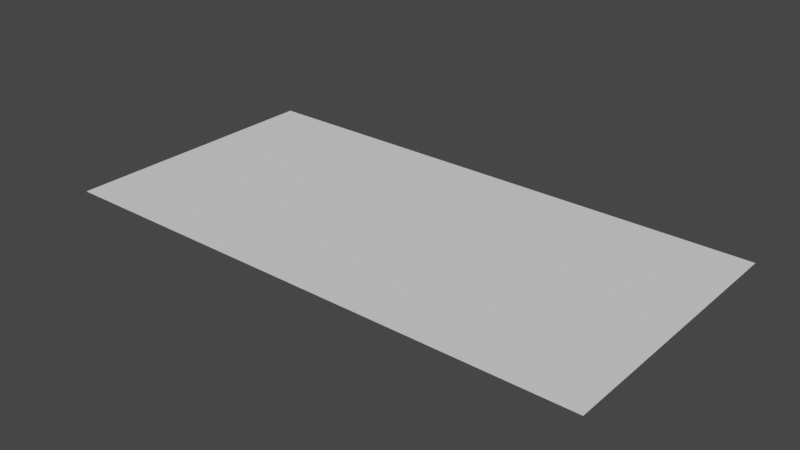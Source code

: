 # Source: shaped.blend  (saved by Blender 2.83.19; exported with 4.5.12 LTS)
import bpy
from mathutils import Matrix  # noqa: F401  (used for matrix-valued properties, if any)

bpy.ops.wm.read_factory_settings(use_empty=True)
scene = bpy.context.scene
scene.name = 'Scene'

# ---- collections
col_collection = bpy.data.collections.new('Collection'); scene.collection.children.link(col_collection)

# ---- world
world_world = bpy.data.worlds.new('World'); scene.world = world_world
world_world.use_nodes = True; world_world.node_tree.nodes.clear()
_N = world_world.node_tree.nodes; _L = world_world.node_tree.links
n0 = _N.new('ShaderNodeOutputWorld'); n0.name = 'World Output'; n0.location = (300, 300)
n1 = _N.new('ShaderNodeBackground'); n1.name = 'Background'; n1.location = (10, 300)
n1.inputs[0].default_value = (0.05088, 0.05088, 0.05088, 1.0)
_L.new(n1.outputs[0], n0.inputs[0])
n0.is_active_output = True
world_world.color = (0.05088, 0.05088, 0.05088)
world_world.use_sun_shadow = False
world_world.sun_shadow_jitter_overblur = 0.0

# ---- meshes
me_plane = bpy.data.meshes.new('Plane')
me_plane.from_pydata([(-1.0, -1.0, 0.0), (1.0, -1.0, 0.0), (-1.0, 1.0, 0.0), (1.0, 1.0, 0.0), (0.6614, -1.0, 0.0), (0.2509, -1.0, 0.0), (-0.2509, -1.0, 0.0), (-0.6614, -1.0, 0.0), (-0.6614, 1.0, 0.0), (-0.2509, 1.0, 0.0), (0.2509, 1.0, 0.0), (0.6614, 1.0, 0.0), (0.2509, 0.7472, 0.0), (-0.2509, 0.7472, 0.0), (-0.2509, -0.7472, 0.0), (0.2509, -0.7472, 0.0), (-1.0, -0.71, 0.0), (-1.0, 0.71, 0.0), (1.0, 0.71, 0.0), (1.0, -0.71, 0.0), (0.6217, 0.1366, 0.0), (0.5757, 0.2126, 0.0), (0.5296, 0.1191, 0.0), (0.7012, 0.1764, 0.0), (0.7012, 0.3253, 0.0), (0.6519, 0.2509, 0.0), (0.6217, 0.3651, 0.0), (0.5296, 0.3827, 0.0), (0.5757, 0.2891, 0.0), (0.7349, 0.8, 0.0), (0.7012, 0.6361, 0.0), (0.5566, 0.6217, 0.0), (0.5296, 0.5296, 0.0), (0.6217, 0.5566, 0.0), (0.2111, 0.5296, 0.0), (0.1881, 0.6217, 0.0), (0.1191, 0.5296, 0.0), (0.2906, 0.5296, 0.0), (0.3827, 0.5296, 0.0), (0.3136, 0.6217, 0.0), (0.2906, 0.1191, 0.0), (0.3827, 0.1191, 0.0), (0.3366, 0.2124, 0.0), (0.2906, 0.3827, 0.0), (0.3366, 0.2893, 0.0), (0.3827, 0.3827, 0.0), (0.2111, 0.3827, 0.0), (0.1191, 0.3827, 0.0), (0.1651, 0.2894, 0.0), (0.2111, 0.1191, 0.0), (0.1651, 0.2123, 0.0), (0.1191, 0.1191, 0.0), (-0.2111, 0.5296, 0.0), (-0.1191, 0.5296, 0.0), (-0.1881, 0.6217, 0.0), (-0.2906, 0.5296, 0.0), (-0.3136, 0.6217, 0.0), (-0.3827, 0.5296, 0.0), (-0.7012, 0.6361, 0.0), (-0.7349, 0.8, 0.0), (-0.6217, 0.5566, 0.0), (-0.5296, 0.5296, 0.0), (-0.5566, 0.6217, 0.0), (-0.7012, 0.3253, 0.0), (-0.7012, 0.1764, 0.0), (-0.6519, 0.2509, 0.0), (-0.6217, 0.1366, 0.0), (-0.5296, 0.1191, 0.0), (-0.5757, 0.2126, 0.0), (-0.6217, 0.3651, 0.0), (-0.5757, 0.2891, 0.0), (-0.5296, 0.3827, 0.0), (-0.2111, 0.3827, 0.0), (-0.1651, 0.2894, 0.0), (-0.1191, 0.3827, 0.0), (-0.2906, 0.3827, 0.0), (-0.3827, 0.3827, 0.0), (-0.3366, 0.2893, 0.0), (-0.2906, 0.1191, 0.0), (-0.3366, 0.2124, 0.0), (-0.3827, 0.1191, 0.0), (-0.2111, 0.1191, 0.0), (-0.1191, 0.1191, 0.0), (-0.1651, 0.2123, 0.0), (-0.6217, -0.1366, 0.0), (-0.5757, -0.2126, 0.0), (-0.5296, -0.1191, 0.0), (-0.7012, -0.1764, 0.0), (-0.7012, -0.3253, 0.0), (-0.6519, -0.2509, 0.0), (-0.6217, -0.3651, 0.0), (-0.5296, -0.3827, 0.0), (-0.5757, -0.2891, 0.0), (-0.7349, -0.8, 0.0), (-0.7012, -0.6361, 0.0), (-0.5566, -0.6217, 0.0), (-0.5296, -0.5296, 0.0), (-0.6217, -0.5566, 0.0), (-0.2111, -0.5296, 0.0), (-0.1881, -0.6217, 0.0), (-0.1191, -0.5296, 0.0), (-0.2906, -0.5296, 0.0), (-0.3827, -0.5296, 0.0), (-0.3136, -0.6217, 0.0), (-0.2906, -0.1191, 0.0), (-0.3827, -0.1191, 0.0), (-0.3366, -0.2124, 0.0), (-0.2906, -0.3827, 0.0), (-0.3366, -0.2893, 0.0), (-0.3827, -0.3827, 0.0), (-0.2111, -0.3827, 0.0), (-0.1191, -0.3827, 0.0), (-0.1651, -0.2894, 0.0), (-0.2111, -0.1191, 0.0), (-0.1651, -0.2123, 0.0), (-0.1191, -0.1191, 0.0), (0.7012, -0.3253, 0.0), (0.7012, -0.1764, 0.0), (0.6519, -0.2509, 0.0), (0.6217, -0.1366, 0.0), (0.5296, -0.1191, 0.0), (0.5757, -0.2126, 0.0), (0.6217, -0.3651, 0.0), (0.5757, -0.2891, 0.0), (0.5296, -0.3827, 0.0), (0.2906, -0.1191, 0.0), (0.3366, -0.2124, 0.0), (0.3827, -0.1191, 0.0), (0.2111, -0.1191, 0.0), (0.1191, -0.1191, 0.0), (0.1651, -0.2123, 0.0), (0.2111, -0.3827, 0.0), (0.1651, -0.2894, 0.0), (0.1191, -0.3827, 0.0), (0.2906, -0.3827, 0.0), (0.3827, -0.3827, 0.0), (0.3366, -0.2893, 0.0), (0.2111, -0.5296, 0.0), (0.1191, -0.5296, 0.0), (0.1881, -0.6217, 0.0), (0.2906, -0.5296, 0.0), (0.3136, -0.6217, 0.0), (0.3827, -0.5296, 0.0), (0.5566, -0.6217, 0.0), (0.6217, -0.5566, 0.0), (0.5296, -0.5296, 0.0), (0.7349, -0.8, 0.0), (0.7012, -0.6361, 0.0), (-1.0, -0.654, 0.0), (-1.0, -0.2579, 0.0), (-1.0, -0.2438, 0.0), (-1.0, 0.2438, 0.0), (-1.0, 0.2579, 0.0), (-1.0, 0.654, 0.0), (1.0, 0.654, 0.0), (1.0, 0.2579, 0.0), (1.0, 0.2438, 0.0), (1.0, -0.2438, 0.0), (1.0, -0.2579, 0.0), (1.0, -0.654, 0.0), (0.7542, 0.2438, 0.0), (0.7542, 0.2579, 0.0), (0.7542, 0.7374, 0.0), (-0.7542, 0.7374, 0.0), (-0.7542, 0.2579, 0.0), (-0.7542, 0.2438, 0.0), (-0.7542, -0.2438, 0.0), (-0.7542, -0.2579, 0.0), (-0.7542, -0.7374, 0.0), (0.7542, -0.2579, 0.0), (0.7542, -0.2438, 0.0), (0.7542, -0.7374, 0.0), (-1.0, -0.6161, 0.0), (-1.0, -0.2937, 0.0), (-1.0, -0.208, 0.0), (-1.0, 0.208, 0.0), (-1.0, 0.2937, 0.0), (-1.0, 0.6161, 0.0), (1.0, 0.6161, 0.0), (1.0, 0.2937, 0.0), (1.0, 0.208, 0.0), (1.0, -0.208, 0.0), (1.0, -0.2937, 0.0), (1.0, -0.6161, 0.0), (0.7901, 0.208, 0.0), (0.7901, 0.2937, 0.0), (0.7901, 0.6874, 0.0), (-0.7901, 0.6874, 0.0), (-0.7901, 0.2937, 0.0), (-0.7901, 0.208, 0.0), (-0.7901, -0.208, 0.0), (-0.7901, -0.2937, 0.0), (-0.7901, -0.6874, 0.0), (0.7901, -0.2937, 0.0), (0.7901, -0.208, 0.0), (0.7901, -0.6874, 0.0), (-1.0, -0.5743, 0.0), (-1.0, -0.48, 0.0), (-1.0, -0.4227, 0.0), (-1.0, -0.3334, 0.0), (-1.0, -0.1683, 0.0), (-1.0, 0.1683, 0.0), (-1.0, 0.3334, 0.0), (-1.0, 0.4227, 0.0), (-1.0, 0.48, 0.0), (-1.0, 0.5743, 0.0), (1.0, 0.5743, 0.0), (1.0, 0.48, 0.0), (1.0, 0.4227, 0.0), (1.0, 0.3334, 0.0), (1.0, 0.1683, 0.0), (1.0, -0.1683, 0.0), (1.0, -0.3334, 0.0), (1.0, -0.4227, 0.0), (1.0, -0.48, 0.0), (1.0, -0.5743, 0.0), (0.8297, 0.1683, 0.0), (0.919, 0.4227, 0.0), (0.8297, 0.3334, 0.0), (0.919, 0.5075, 0.0), (0.8297, 0.6321, 0.0), (-0.919, 0.5075, 0.0), (-0.8297, 0.6321, 0.0), (-0.919, 0.4227, 0.0), (-0.8297, 0.3334, 0.0), (-0.8297, 0.1683, 0.0), (-0.8297, -0.1683, 0.0), (-0.919, -0.4227, 0.0), (-0.8297, -0.3334, 0.0), (-0.919, -0.5075, 0.0), (-0.8297, -0.6321, 0.0), (0.919, -0.4227, 0.0), (0.8297, -0.3334, 0.0), (0.8297, -0.1683, 0.0), (0.919, -0.5075, 0.0), (0.8297, -0.6321, 0.0), (-1.0, -0.09983, 0.0), (-1.0, -0.05825, 0.0), (-1.0, 0.05825, 0.0), (-1.0, 0.09983, 0.0), (1.0, 0.09983, 0.0), (1.0, 0.05825, 0.0), (1.0, -0.05825, 0.0), (1.0, -0.09983, 0.0), (0.9398, 0.05825, 0.0), (0.8982, 0.09983, 0.0), (-0.9398, 0.05825, 0.0), (-0.8982, 0.09983, 0.0), (-0.9398, -0.05825, 0.0), (-0.8982, -0.09983, 0.0), (0.9398, -0.05825, 0.0), (0.8982, -0.09983, 0.0)], [], [(29, 18, 3, 11), (4, 1, 19, 146), (72, 52, 55, 75), (8, 59, 13, 9), (106, 108, 112, 114), (49, 128, 125, 40), (73, 77, 79, 83), (146, 19, 159, 171), (58, 63, 69, 60), (0, 7, 93, 16), (29, 12, 39, 31), (12, 10, 9, 13), (59, 17, 153, 163), (5, 15, 14, 6), (169, 158, 157, 170), (17, 59, 8, 2), (42, 21, 28, 44), (151, 165, 164, 152), (155, 161, 160, 156), (14, 15, 139, 99), (12, 13, 54, 35), (126, 130, 132, 136), (93, 14, 103, 95), (120, 22, 41, 127), (34, 46, 43, 37), (83, 50, 48, 73), (13, 59, 62, 56), (64, 87, 84, 66), (113, 81, 78, 104), (88, 94, 97, 90), (98, 110, 107, 101), (130, 114, 112, 132), (121, 126, 136, 123), (131, 137, 140, 134), (15, 146, 143, 141), (21, 25, 28), (27, 32, 38, 45), (29, 11, 10, 12), (36, 53, 74, 47), (54, 13, 56), (57, 61, 71, 76), (65, 68, 70), (67, 86, 105, 80), (85, 89, 92), (91, 96, 102, 109), (93, 7, 6, 14), (100, 138, 133, 111), (118, 121, 123), (124, 135, 142, 145), (139, 15, 141), (4, 146, 15, 5), (24, 30, 33, 26), (42, 44, 48, 50), (12, 35, 39), (51, 82, 115, 129), (68, 79, 77, 70), (106, 85, 92, 108), (14, 99, 103), (147, 116, 122, 144), (117, 23, 20, 119), (20, 21, 22), (161, 162, 30, 24), (26, 27, 28), (163, 164, 63, 58), (31, 32, 33), (34, 35, 36), (37, 38, 39), (40, 41, 42), (43, 44, 45), (46, 47, 48), (49, 50, 51), (52, 53, 54), (55, 56, 57), (63, 164, 165, 64, 65), (60, 61, 62), (165, 166, 87, 64), (66, 67, 68), (69, 70, 71), (72, 73, 74), (75, 76, 77), (78, 79, 80), (81, 82, 83), (84, 85, 86), (167, 168, 94, 88), (90, 91, 92), (171, 169, 116, 147), (95, 96, 97), (98, 99, 100), (101, 102, 103), (104, 105, 106), (107, 108, 109), (110, 111, 112), (113, 114, 115), (146, 171, 147), (119, 120, 121), (122, 123, 124), (125, 126, 127), (128, 129, 130), (131, 132, 133), (134, 135, 136), (137, 138, 139), (140, 141, 142), (143, 144, 145), (20, 23, 25, 21), (24, 26, 28, 25), (34, 37, 39, 35), (49, 40, 42, 50), (43, 46, 48, 44), (55, 52, 54, 56), (69, 63, 65, 70), (64, 66, 68, 65), (72, 75, 77, 73), (78, 81, 83, 79), (84, 87, 89, 85), (88, 90, 92, 89), (98, 101, 103, 99), (113, 104, 106, 114), (107, 110, 112, 108), (122, 116, 118, 123), (117, 119, 121, 118), (125, 128, 130, 126), (131, 134, 136, 132), (140, 137, 139, 141), (41, 22, 21, 42), (27, 45, 44, 28), (162, 29, 30), (29, 31, 33, 30), (32, 27, 26, 33), (38, 32, 31, 39), (36, 47, 46, 34), (45, 38, 37, 43), (74, 53, 52, 72), (57, 76, 75, 55), (58, 60, 62, 59), (61, 57, 56, 62), (58, 59, 163), (71, 61, 60, 69), (67, 80, 79, 68), (76, 71, 70, 77), (105, 86, 85, 106), (91, 109, 108, 92), (168, 93, 94), (93, 95, 97, 94), (96, 91, 90, 97), (102, 96, 95, 103), (100, 111, 110, 98), (109, 102, 101, 107), (143, 146, 147, 144), (116, 169, 170, 117, 118), (124, 145, 144, 122), (120, 127, 126, 121), (135, 124, 123, 136), (133, 138, 137, 131), (142, 135, 134, 140), (145, 142, 141, 143), (23, 160, 161, 24, 25), (22, 120, 119, 20), (51, 129, 128, 49), (127, 41, 40, 125), (53, 36, 35, 54), (82, 51, 50, 83), (47, 74, 73, 48), (87, 166, 167, 88, 89), (86, 67, 66, 84), (115, 82, 81, 113), (80, 105, 104, 78), (138, 100, 99, 139), (129, 115, 114, 130), (111, 133, 132, 112), (181, 194, 170, 157), (183, 195, 171, 159), (179, 185, 161, 155), (18, 29, 162, 154), (177, 187, 163, 153), (175, 189, 165, 151), (173, 191, 167, 149), (170, 160, 23, 117), (149, 167, 166, 150), (187, 188, 164, 163), (189, 190, 166, 165), (195, 193, 169, 171), (185, 186, 162, 161), (191, 192, 168, 167), (184, 180, 156, 160), (211, 233, 194, 181), (215, 235, 195, 183), (193, 182, 158, 169), (209, 218, 185, 179), (186, 178, 154, 162), (188, 176, 152, 164), (205, 222, 187, 177), (190, 174, 150, 166), (201, 225, 189, 175), (199, 228, 191, 173), (194, 184, 160, 170), (16, 93, 168, 148), (222, 224, 188, 187), (225, 226, 190, 189), (235, 232, 193, 195), (218, 220, 186, 185), (228, 230, 192, 191), (216, 210, 180, 184), (243, 251, 233, 211), (234, 214, 213, 231), (232, 212, 182, 193), (207, 219, 217, 208), (220, 206, 178, 186), (224, 202, 176, 188), (221, 204, 203, 223), (226, 200, 174, 190), (239, 247, 225, 201), (197, 229, 227, 198), (233, 216, 184, 194), (192, 172, 148, 168), (217, 219, 220, 218), (221, 223, 224, 222), (227, 229, 230, 228), (234, 231, 232, 235), (247, 249, 226, 225), (208, 217, 218, 209), (241, 244, 250, 242), (231, 213, 212, 232), (251, 245, 216, 233), (219, 207, 206, 220), (204, 221, 222, 205), (245, 240, 210, 216), (223, 203, 202, 224), (198, 227, 228, 199), (246, 238, 237, 248), (229, 197, 196, 230), (214, 234, 235, 215), (230, 196, 172, 192), (250, 244, 245, 251), (246, 248, 249, 247), (244, 241, 240, 245), (242, 250, 251, 243), (238, 246, 247, 239), (248, 237, 236, 249), (249, 236, 200, 226)])
_uv = me_plane.uv_layers.new(name='UVMap')
_uv.uv.foreach_set('vector', [0.8674, 0.9, 1.0, 0.855, 1.0, 1.0, 0.8307, 1.0, 0.8307, 0.0, 1.0, 0.0, 1.0, 0.145, 0.8674, 0.1, 0.3944, 0.6913, 0.3944, 0.7648, 0.3547, 0.7648, 0.3547, 0.6913, 0.1693, 1.0, 0.1326, 0.9, 0.3746, 0.8736, 0.3746, 1.0, 0.3317, 0.3938, 0.3317, 0.3553, 0.4175, 0.3553, 0.4175, 0.3939, 0.6056, 0.5595, 0.6056, 0.4405, 0.6453, 0.4405, 0.6453, 0.5595, 0.4175, 0.6447, 0.3317, 0.6447, 0.3317, 0.6062, 0.4175, 0.6061, 0.8674, 0.1, 1.0, 0.145, 1.0, 0.173, 0.8771, 0.1313, 0.1494, 0.818, 0.1494, 0.6627, 0.1891, 0.6825, 0.1891, 0.7783, 0.0, 0.0, 0.1693, 0.0, 0.1326, 0.1, 0.0, 0.145, 0.8674, 0.9, 0.6254, 0.8736, 0.6568, 0.8109, 0.7783, 0.8109, 0.6254, 0.8736, 0.6254, 1.0, 0.3746, 1.0, 0.3746, 0.8736, 0.1326, 0.9, 0.0, 0.855, 0.0, 0.827, 0.1229, 0.8687, 0.6254, 0.0, 0.6254, 0.1264, 0.3746, 0.1264, 0.3746, 0.0, 0.8771, 0.371, 1.0, 0.371, 1.0, 0.3781, 0.8771, 0.3781, 0.0, 0.855, 0.1326, 0.9, 0.1693, 1.0, 0.0, 1.0, 0.6683, 0.6062, 0.7878, 0.6063, 0.7878, 0.6446, 0.6683, 0.6447, 0.0, 0.6219, 0.1229, 0.6219, 0.1229, 0.629, 0.0, 0.629, 1.0, 0.629, 0.8771, 0.629, 0.8771, 0.6219, 1.0, 0.6219, 0.3746, 0.1264, 0.6254, 0.1264, 0.5941, 0.1891, 0.4059, 0.1891, 0.6254, 0.8736, 0.3746, 0.8736, 0.4059, 0.8109, 0.5941, 0.8109, 0.6683, 0.3938, 0.5825, 0.3939, 0.5825, 0.3553, 0.6683, 0.3553, 0.1326, 0.1, 0.3746, 0.1264, 0.3432, 0.1891, 0.2217, 0.1891, 0.7648, 0.4405, 0.7648, 0.5595, 0.6913, 0.5595, 0.6913, 0.4405, 0.6056, 0.7648, 0.6056, 0.6913, 0.6453, 0.6913, 0.6453, 0.7648, 0.4175, 0.6061, 0.5825, 0.6061, 0.5825, 0.6447, 0.4175, 0.6447, 0.3746, 0.8736, 0.1326, 0.9, 0.2217, 0.8109, 0.3432, 0.8109, 0.1494, 0.5882, 0.1494, 0.4118, 0.1891, 0.4317, 0.1891, 0.5683, 0.3944, 0.4405, 0.3944, 0.5595, 0.3547, 0.5595, 0.3547, 0.4405, 0.1494, 0.3373, 0.1494, 0.182, 0.1891, 0.2217, 0.1891, 0.3175, 0.3944, 0.2352, 0.3944, 0.3087, 0.3547, 0.3087, 0.3547, 0.2352, 0.5825, 0.3939, 0.4175, 0.3939, 0.4175, 0.3553, 0.5825, 0.3553, 0.7878, 0.3937, 0.6683, 0.3938, 0.6683, 0.3553, 0.7878, 0.3554, 0.6056, 0.3087, 0.6056, 0.2352, 0.6453, 0.2352, 0.6453, 0.3087, 0.6254, 0.1264, 0.8674, 0.1, 0.7783, 0.1891, 0.6568, 0.1891, 0.7878, 0.6063, 0.826, 0.6254, 0.7878, 0.6446, 0.7648, 0.6913, 0.7648, 0.7648, 0.6913, 0.7648, 0.6913, 0.6913, 0.8674, 0.9, 0.8307, 1.0, 0.6254, 1.0, 0.6254, 0.8736, 0.5595, 0.7648, 0.4405, 0.7648, 0.4405, 0.6913, 0.5595, 0.6913, 0.4059, 0.8109, 0.3746, 0.8736, 0.3432, 0.8109, 0.3087, 0.7648, 0.2352, 0.7648, 0.2352, 0.6913, 0.3087, 0.6913, 0.174, 0.6254, 0.2122, 0.6063, 0.2122, 0.6446, 0.2352, 0.5595, 0.2352, 0.4405, 0.3087, 0.4405, 0.3087, 0.5595, 0.2122, 0.3937, 0.174, 0.3746, 0.2122, 0.3554, 0.2352, 0.3087, 0.2352, 0.2352, 0.3087, 0.2352, 0.3087, 0.3087, 0.1326, 0.1, 0.1693, 0.0, 0.3746, 0.0, 0.3746, 0.1264, 0.4405, 0.2352, 0.5595, 0.2352, 0.5595, 0.3087, 0.4405, 0.3087, 0.826, 0.3746, 0.7878, 0.3937, 0.7878, 0.3554, 0.7648, 0.3087, 0.6913, 0.3087, 0.6913, 0.2352, 0.7648, 0.2352, 0.5941, 0.1891, 0.6254, 0.1264, 0.6568, 0.1891, 0.8307, 0.0, 0.8674, 0.1, 0.6254, 0.1264, 0.6254, 0.0, 0.8506, 0.6627, 0.8506, 0.818, 0.8109, 0.7783, 0.8109, 0.6825, 0.6683, 0.6062, 0.6683, 0.6447, 0.5825, 0.6447, 0.5825, 0.6061, 0.6254, 0.8736, 0.5941, 0.8109, 0.6568, 0.8109, 0.5595, 0.5595, 0.4405, 0.5595, 0.4405, 0.4405, 0.5595, 0.4405, 0.2122, 0.6063, 0.3317, 0.6062, 0.3317, 0.6447, 0.2122, 0.6446, 0.3317, 0.3938, 0.2122, 0.3937, 0.2122, 0.3554, 0.3317, 0.3553, 0.3746, 0.1264, 0.4059, 0.1891, 0.3432, 0.1891, 0.8506, 0.182, 0.8506, 0.3373, 0.8109, 0.3175, 0.8109, 0.2217, 0.8506, 0.4118, 0.8506, 0.5882, 0.8109, 0.5683, 0.8109, 0.4317, 0.8109, 0.5683, 0.7878, 0.6063, 0.7648, 0.5595, 0.8771, 0.629, 0.8771, 0.8687, 0.8506, 0.818, 0.8506, 0.6627, 0.8109, 0.6825, 0.7648, 0.6913, 0.7878, 0.6446, 0.1229, 0.8687, 0.1229, 0.629, 0.1494, 0.6627, 0.1494, 0.818, 0.7783, 0.8109, 0.7648, 0.7648, 0.8109, 0.7783, 0.6056, 0.7648, 0.5941, 0.8109, 0.5595, 0.7648, 0.6453, 0.7648, 0.6913, 0.7648, 0.6568, 0.8109, 0.6453, 0.5595, 0.6913, 0.5595, 0.6683, 0.6062, 0.6453, 0.6913, 0.6683, 0.6447, 0.6913, 0.6913, 0.6056, 0.6913, 0.5595, 0.6913, 0.5825, 0.6447, 0.6056, 0.5595, 0.5825, 0.6061, 0.5595, 0.5595, 0.3944, 0.7648, 0.4405, 0.7648, 0.4059, 0.8109, 0.3547, 0.7648, 0.3432, 0.8109, 0.3087, 0.7648, 0.1494, 0.6627, 0.1229, 0.629, 0.1229, 0.6219, 0.1494, 0.5882, 0.174, 0.6254, 0.1891, 0.7783, 0.2352, 0.7648, 0.2217, 0.8109, 0.1229, 0.6219, 0.1229, 0.3781, 0.1494, 0.4118, 0.1494, 0.5882, 0.1891, 0.5683, 0.2352, 0.5595, 0.2122, 0.6063, 0.1891, 0.6825, 0.2122, 0.6446, 0.2352, 0.6913, 0.3944, 0.6913, 0.4175, 0.6447, 0.4405, 0.6913, 0.3547, 0.6913, 0.3087, 0.6913, 0.3317, 0.6447, 0.3547, 0.5595, 0.3317, 0.6062, 0.3087, 0.5595, 0.3944, 0.5595, 0.4405, 0.5595, 0.4175, 0.6061, 0.1891, 0.4317, 0.2122, 0.3937, 0.2352, 0.4405, 0.1229, 0.371, 0.1229, 0.1313, 0.1494, 0.182, 0.1494, 0.3373, 0.1891, 0.3175, 0.2352, 0.3087, 0.2122, 0.3554, 0.8771, 0.1313, 0.8771, 0.371, 0.8506, 0.3373, 0.8506, 0.182, 0.2217, 0.1891, 0.2352, 0.2352, 0.1891, 0.2217, 0.3944, 0.2352, 0.4059, 0.1891, 0.4405, 0.2352, 0.3547, 0.2352, 0.3087, 0.2352, 0.3432, 0.1891, 0.3547, 0.4405, 0.3087, 0.4405, 0.3317, 0.3938, 0.3547, 0.3087, 0.3317, 0.3553, 0.3087, 0.3087, 0.3944, 0.3087, 0.4405, 0.3087, 0.4175, 0.3553, 0.3944, 0.4405, 0.4175, 0.3939, 0.4405, 0.4405, 0.8674, 0.1, 0.8771, 0.1313, 0.8506, 0.182, 0.8109, 0.4317, 0.7648, 0.4405, 0.7878, 0.3937, 0.8109, 0.3175, 0.7878, 0.3554, 0.7648, 0.3087, 0.6453, 0.4405, 0.6683, 0.3938, 0.6913, 0.4405, 0.6056, 0.4405, 0.5595, 0.4405, 0.5825, 0.3939, 0.6056, 0.3087, 0.5825, 0.3553, 0.5595, 0.3087, 0.6453, 0.3087, 0.6913, 0.3087, 0.6683, 0.3553, 0.6056, 0.2352, 0.5595, 0.2352, 0.5941, 0.1891, 0.6453, 0.2352, 0.6568, 0.1891, 0.6913, 0.2352, 0.7783, 0.1891, 0.8109, 0.2217, 0.7648, 0.2352, 0.8109, 0.5683, 0.8506, 0.5882, 0.826, 0.6254, 0.7878, 0.6063, 0.8506, 0.6627, 0.8109, 0.6825, 0.7878, 0.6446, 0.826, 0.6254, 0.6056, 0.7648, 0.6453, 0.7648, 0.6568, 0.8109, 0.5941, 0.8109, 0.6056, 0.5595, 0.6453, 0.5595, 0.6683, 0.6062, 0.5825, 0.6061, 0.6453, 0.6913, 0.6056, 0.6913, 0.5825, 0.6447, 0.6683, 0.6447, 0.3547, 0.7648, 0.3944, 0.7648, 0.4059, 0.8109, 0.3432, 0.8109, 0.1891, 0.6825, 0.1494, 0.6627, 0.174, 0.6254, 0.2122, 0.6446, 0.1494, 0.5882, 0.1891, 0.5683, 0.2122, 0.6063, 0.174, 0.6254, 0.3944, 0.6913, 0.3547, 0.6913, 0.3317, 0.6447, 0.4175, 0.6447, 0.3547, 0.5595, 0.3944, 0.5595, 0.4175, 0.6061, 0.3317, 0.6062, 0.1891, 0.4317, 0.1494, 0.4118, 0.174, 0.3746, 0.2122, 0.3937, 0.1494, 0.3373, 0.1891, 0.3175, 0.2122, 0.3554, 0.174, 0.3746, 0.3944, 0.2352, 0.3547, 0.2352, 0.3432, 0.1891, 0.4059, 0.1891, 0.3944, 0.4405, 0.3547, 0.4405, 0.3317, 0.3938, 0.4175, 0.3939, 0.3547, 0.3087, 0.3944, 0.3087, 0.4175, 0.3553, 0.3317, 0.3553, 0.8109, 0.3175, 0.8506, 0.3373, 0.826, 0.3746, 0.7878, 0.3554, 0.8506, 0.4118, 0.8109, 0.4317, 0.7878, 0.3937, 0.826, 0.3746, 0.6453, 0.4405, 0.6056, 0.4405, 0.5825, 0.3939, 0.6683, 0.3938, 0.6056, 0.3087, 0.6453, 0.3087, 0.6683, 0.3553, 0.5825, 0.3553, 0.6453, 0.2352, 0.6056, 0.2352, 0.5941, 0.1891, 0.6568, 0.1891, 0.6913, 0.5595, 0.7648, 0.5595, 0.7878, 0.6063, 0.6683, 0.6062, 0.7648, 0.6913, 0.6913, 0.6913, 0.6683, 0.6447, 0.7878, 0.6446, 0.8771, 0.8687, 0.8674, 0.9, 0.8506, 0.818, 0.8674, 0.9, 0.7783, 0.8109, 0.8109, 0.7783, 0.8506, 0.818, 0.7648, 0.7648, 0.7648, 0.6913, 0.8109, 0.6825, 0.8109, 0.7783, 0.6913, 0.7648, 0.7648, 0.7648, 0.7783, 0.8109, 0.6568, 0.8109, 0.5595, 0.7648, 0.5595, 0.6913, 0.6056, 0.6913, 0.6056, 0.7648, 0.6913, 0.6913, 0.6913, 0.7648, 0.6453, 0.7648, 0.6453, 0.6913, 0.4405, 0.6913, 0.4405, 0.7648, 0.3944, 0.7648, 0.3944, 0.6913, 0.3087, 0.7648, 0.3087, 0.6913, 0.3547, 0.6913, 0.3547, 0.7648, 0.1494, 0.818, 0.1891, 0.7783, 0.2217, 0.8109, 0.1326, 0.9, 0.2352, 0.7648, 0.3087, 0.7648, 0.3432, 0.8109, 0.2217, 0.8109, 0.1494, 0.818, 0.1326, 0.9, 0.1229, 0.8687, 0.2352, 0.6913, 0.2352, 0.7648, 0.1891, 0.7783, 0.1891, 0.6825, 0.2352, 0.5595, 0.3087, 0.5595, 0.3317, 0.6062, 0.2122, 0.6063, 0.3087, 0.6913, 0.2352, 0.6913, 0.2122, 0.6446, 0.3317, 0.6447, 0.3087, 0.4405, 0.2352, 0.4405, 0.2122, 0.3937, 0.3317, 0.3938, 0.2352, 0.3087, 0.3087, 0.3087, 0.3317, 0.3553, 0.2122, 0.3554, 0.1229, 0.1313, 0.1326, 0.1, 0.1494, 0.182, 0.1326, 0.1, 0.2217, 0.1891, 0.1891, 0.2217, 0.1494, 0.182, 0.2352, 0.2352, 0.2352, 0.3087, 0.1891, 0.3175, 0.1891, 0.2217, 0.3087, 0.2352, 0.2352, 0.2352, 0.2217, 0.1891, 0.3432, 0.1891, 0.4405, 0.2352, 0.4405, 0.3087, 0.3944, 0.3087, 0.3944, 0.2352, 0.3087, 0.3087, 0.3087, 0.2352, 0.3547, 0.2352, 0.3547, 0.3087, 0.7783, 0.1891, 0.8674, 0.1, 0.8506, 0.182, 0.8109, 0.2217, 0.8506, 0.3373, 0.8771, 0.371, 0.8771, 0.3781, 0.8506, 0.4118, 0.826, 0.3746, 0.7648, 0.3087, 0.7648, 0.2352, 0.8109, 0.2217, 0.8109, 0.3175, 0.7648, 0.4405, 0.6913, 0.4405, 0.6683, 0.3938, 0.7878, 0.3937, 0.6913, 0.3087, 0.7648, 0.3087, 0.7878, 0.3554, 0.6683, 0.3553, 0.5595, 0.3087, 0.5595, 0.2352, 0.6056, 0.2352, 0.6056, 0.3087, 0.6913, 0.2352, 0.6913, 0.3087, 0.6453, 0.3087, 0.6453, 0.2352, 0.7648, 0.2352, 0.6913, 0.2352, 0.6568, 0.1891, 0.7783, 0.1891, 0.8506, 0.5882, 0.8771, 0.6219, 0.8771, 0.629, 0.8506, 0.6627, 0.826, 0.6254, 0.7648, 0.5595, 0.7648, 0.4405, 0.8109, 0.4317, 0.8109, 0.5683, 0.5595, 0.5595, 0.5595, 0.4405, 0.6056, 0.4405, 0.6056, 0.5595, 0.6913, 0.4405, 0.6913, 0.5595, 0.6453, 0.5595, 0.6453, 0.4405, 0.4405, 0.7648, 0.5595, 0.7648, 0.5941, 0.8109, 0.4059, 0.8109, 0.4405, 0.5595, 0.5595, 0.5595, 0.5825, 0.6061, 0.4175, 0.6061, 0.5595, 0.6913, 0.4405, 0.6913, 0.4175, 0.6447, 0.5825, 0.6447, 0.1494, 0.4118, 0.1229, 0.3781, 0.1229, 0.371, 0.1494, 0.3373, 0.174, 0.3746, 0.2352, 0.4405, 0.2352, 0.5595, 0.1891, 0.5683, 0.1891, 0.4317, 0.4405, 0.4405, 0.4405, 0.5595, 0.3944, 0.5595, 0.3944, 0.4405, 0.3087, 0.5595, 0.3087, 0.4405, 0.3547, 0.4405, 0.3547, 0.5595, 0.5595, 0.2352, 0.4405, 0.2352, 0.4059, 0.1891, 0.5941, 0.1891, 0.5595, 0.4405, 0.4405, 0.4405, 0.4175, 0.3939, 0.5825, 0.3939, 0.4405, 0.3087, 0.5595, 0.3087, 0.5825, 0.3553, 0.4175, 0.3553, 1.0, 0.396, 0.895, 0.396, 0.8771, 0.3781, 1.0, 0.3781, 1.0, 0.1919, 0.895, 0.1563, 0.8771, 0.1313, 1.0, 0.173, 1.0, 0.6469, 0.895, 0.6469, 0.8771, 0.629, 1.0, 0.629, 1.0, 0.855, 0.8674, 0.9, 0.8771, 0.8687, 1.0, 0.827, 0.0, 0.8081, 0.105, 0.8437, 0.1229, 0.8687, 0.0, 0.827, 0.0, 0.604, 0.105, 0.604, 0.1229, 0.6219, 0.0, 0.6219, 0.0, 0.3531, 0.105, 0.3531, 0.1229, 0.371, 0.0, 0.371, 0.8771, 0.3781, 0.8771, 0.6219, 0.8506, 0.5882, 0.8506, 0.4118, 0.0, 0.371, 0.1229, 0.371, 0.1229, 0.3781, 0.0, 0.3781, 0.105, 0.8437, 0.105, 0.6469, 0.1229, 0.629, 0.1229, 0.8687, 0.105, 0.604, 0.105, 0.396, 0.1229, 0.3781, 0.1229, 0.6219, 0.895, 0.1563, 0.895, 0.3531, 0.8771, 0.371, 0.8771, 0.1313, 0.895, 0.6469, 0.895, 0.8437, 0.8771, 0.8687, 0.8771, 0.629, 0.105, 0.3531, 0.105, 0.1563, 0.1229, 0.1313, 0.1229, 0.371, 0.895, 0.604, 1.0, 0.604, 1.0, 0.6219, 0.8771, 0.6219, 1.0, 0.4158, 0.9149, 0.4158, 0.895, 0.396, 1.0, 0.396, 1.0, 0.2129, 0.9149, 0.184, 0.895, 0.1563, 1.0, 0.1919, 0.895, 0.3531, 1.0, 0.3531, 1.0, 0.371, 0.8771, 0.371, 1.0, 0.6667, 0.9149, 0.6667, 0.895, 0.6469, 1.0, 0.6469, 0.895, 0.8437, 1.0, 0.8081, 1.0, 0.827, 0.8771, 0.8687, 0.105, 0.6469, 0.0, 0.6469, 0.0, 0.629, 0.1229, 0.629, 0.0, 0.7871, 0.08515, 0.816, 0.105, 0.8437, 0.0, 0.8081, 0.105, 0.396, 0.0, 0.396, 0.0, 0.3781, 0.1229, 0.3781, 0.0, 0.5842, 0.08515, 0.5842, 0.105, 0.604, 0.0, 0.604, 0.0, 0.3333, 0.08515, 0.3333, 0.105, 0.3531, 0.0, 0.3531, 0.895, 0.396, 0.895, 0.604, 0.8771, 0.6219, 0.8771, 0.3781, 0.0, 0.145, 0.1326, 0.1, 0.1229, 0.1313, 0.0, 0.173, 0.08515, 0.816, 0.08515, 0.6667, 0.105, 0.6469, 0.105, 0.8437, 0.08515, 0.5842, 0.08515, 0.4158, 0.105, 0.396, 0.105, 0.604, 0.9149, 0.184, 0.9149, 0.3333, 0.895, 0.3531, 0.895, 0.1563, 0.9149, 0.6667, 0.9149, 0.816, 0.895, 0.8437, 0.895, 0.6469, 0.08515, 0.3333, 0.08515, 0.184, 0.105, 0.1563, 0.105, 0.3531, 0.9149, 0.5842, 1.0, 0.5842, 1.0, 0.604, 0.895, 0.604, 1.0, 0.4501, 0.9491, 0.4501, 0.9149, 0.4158, 1.0, 0.4158, 0.9595, 0.2463, 1.0, 0.26, 1.0, 0.2887, 0.9595, 0.2887, 0.9149, 0.3333, 1.0, 0.3333, 1.0, 0.3531, 0.895, 0.3531, 1.0, 0.74, 0.9595, 0.7537, 0.9595, 0.7113, 1.0, 0.7113, 0.9149, 0.816, 1.0, 0.7871, 1.0, 0.8081, 0.895, 0.8437, 0.08515, 0.6667, 0.0, 0.6667, 0.0, 0.6469, 0.105, 0.6469, 0.0405, 0.7537, 0.0, 0.74, 0.0, 0.7113, 0.0405, 0.7113, 0.08515, 0.4158, 0.0, 0.4158, 0.0, 0.396, 0.105, 0.396, 0.0, 0.5499, 0.05089, 0.5499, 0.08515, 0.5842, 0.0, 0.5842, 0.0, 0.26, 0.0405, 0.2463, 0.0405, 0.2887, 0.0, 0.2887, 0.9149, 0.4158, 0.9149, 0.5842, 0.895, 0.604, 0.895, 0.396, 0.105, 0.1563, 0.0, 0.1919, 0.0, 0.173, 0.1229, 0.1313, 0.9595, 0.7113, 0.9595, 0.7537, 0.9149, 0.816, 0.9149, 0.6667, 0.0405, 0.7537, 0.0405, 0.7113, 0.08515, 0.6667, 0.08515, 0.816, 0.0405, 0.2887, 0.0405, 0.2463, 0.08515, 0.184, 0.08515, 0.3333, 0.9595, 0.2463, 0.9595, 0.2887, 0.9149, 0.3333, 0.9149, 0.184, 0.05089, 0.5499, 0.05089, 0.4501, 0.08515, 0.4158, 0.08515, 0.5842, 1.0, 0.7113, 0.9595, 0.7113, 0.9149, 0.6667, 1.0, 0.6667, 1.0, 0.5291, 0.9699, 0.5291, 0.9699, 0.4709, 1.0, 0.4709, 0.9595, 0.2887, 1.0, 0.2887, 1.0, 0.3333, 0.9149, 0.3333, 0.9491, 0.4501, 0.9491, 0.5499, 0.9149, 0.5842, 0.9149, 0.4158, 0.9595, 0.7537, 1.0, 0.74, 1.0, 0.7871, 0.9149, 0.816, 0.0, 0.74, 0.0405, 0.7537, 0.08515, 0.816, 0.0, 0.7871, 0.9491, 0.5499, 1.0, 0.5499, 1.0, 0.5842, 0.9149, 0.5842, 0.0405, 0.7113, 0.0, 0.7113, 0.0, 0.6667, 0.08515, 0.6667, 0.0, 0.2887, 0.0405, 0.2887, 0.08515, 0.3333, 0.0, 0.3333, 0.0301, 0.5291, 0.0, 0.5291, 0.0, 0.4709, 0.0301, 0.4709, 0.0405, 0.2463, 0.0, 0.26, 0.0, 0.2129, 0.08515, 0.184, 1.0, 0.26, 0.9595, 0.2463, 0.9149, 0.184, 1.0, 0.2129, 0.08515, 0.184, 0.0, 0.2129, 0.0, 0.1919, 0.105, 0.1563, 0.9699, 0.4709, 0.9699, 0.5291, 0.9491, 0.5499, 0.9491, 0.4501, 0.0301, 0.5291, 0.0301, 0.4709, 0.05089, 0.4501, 0.05089, 0.5499, 0.9699, 0.5291, 1.0, 0.5291, 1.0, 0.5499, 0.9491, 0.5499, 1.0, 0.4709, 0.9699, 0.4709, 0.9491, 0.4501, 1.0, 0.4501, 0.0, 0.5291, 0.0301, 0.5291, 0.05089, 0.5499, 0.0, 0.5499, 0.0301, 0.4709, 0.0, 0.4709, 0.0, 0.4501, 0.05089, 0.4501, 0.05089, 0.4501, 0.0, 0.4501, 0.0, 0.4158, 0.08515, 0.4158])
me_plane.use_remesh_fix_poles = True
me_plane.use_remesh_preserve_attributes = False
me_plane.use_mirror_vertex_groups = False
me_plane.update()

# ---- objects
ob_plane = bpy.data.objects.new('Plane', me_plane)

# ---- transforms, parenting, visibility, modifiers, constraints
ob_plane.location = (0.0, 0.0, 0.0)
ob_plane.scale = (20.0, 10.0, 1.0)
ob_plane.lineart.crease_threshold = 0.0

# ---- collection membership
col_collection.objects.link(ob_plane)

# ---- scene / render settings (as saved in the file)
scene.frame_start = 1; scene.frame_end = 250; scene.frame_set(0)
scene.render.engine = 'BLENDER_EEVEE_NEXT'
scene.cycles.use_denoising = False
scene.cycles.samples = 128
scene.cycles.sampling_pattern = 'TABULATED_SOBOL'
scene.cycles.use_adaptive_sampling = False
scene.cycles.use_light_tree = False
scene.view_settings.view_transform = 'Filmic'
bpy.context.view_layer.update()

# ---- added for rendering (the .blend has no active camera and no usable light): camera, sun
cam_auto = bpy.data.cameras.new('AutoCamera')
cam_auto.lens = 50.0
cam_auto.sensor_width = 36.0
cam_auto.clip_end = 1000.0
ob_auto_camera = bpy.data.objects.new('AutoCamera', cam_auto)
scene.collection.objects.link(ob_auto_camera)
ob_auto_camera.location = (41.3773, -49.6528, 33.1018)
ob_auto_camera.rotation_euler = (1.09748, -7.21219e-08, 0.694738)
scene.camera = ob_auto_camera
light_auto_sun = bpy.data.lights.new('AutoSun', 'SUN')
light_auto_sun.energy = 3.0
light_auto_sun.angle = 0.0523599
ob_auto_sun = bpy.data.objects.new('AutoSun', light_auto_sun)
scene.collection.objects.link(ob_auto_sun)
ob_auto_sun.rotation_euler = (0.872665, 0.174533, 0.523599)
bpy.context.view_layer.update()
